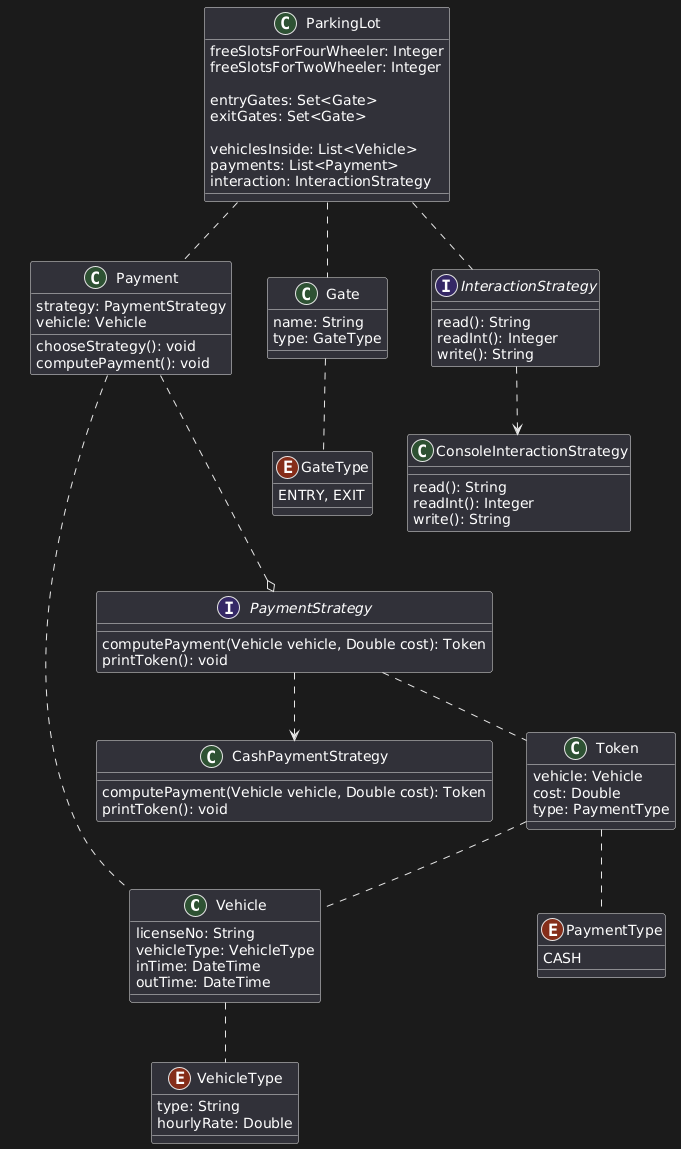

The diagram above was rendered by PlantUML. Its source (embedded in the PNG):
@startuml
class Vehicle {
  licenseNo: String
  vehicleType: VehicleType
  inTime: DateTime
  outTime: DateTime
}

enum VehicleType {
  type: String
  hourlyRate: Double
}

class Gate {
  name: String
  type: GateType
}

enum GateType {
  ENTRY, EXIT
}

class ParkingLot {
  freeSlotsForFourWheeler: Integer
  freeSlotsForTwoWheeler: Integer
  
  entryGates: Set<Gate>
  exitGates: Set<Gate>
  
  vehiclesInside: List<Vehicle>
  payments: List<Payment>
  interaction: InteractionStrategy
}

class Payment {
  strategy: PaymentStrategy
  vehicle: Vehicle

  chooseStrategy(): void
  computePayment(): void
}

enum PaymentType {
  CASH
}

interface PaymentStrategy {
  computePayment(Vehicle vehicle, Double cost): Token
  printToken(): void
}

class CashPaymentStrategy {
  computePayment(Vehicle vehicle, Double cost): Token
  printToken(): void
}

interface InteractionStrategy {
  read(): String
  readInt(): Integer
  write(): String
}

class ConsoleInteractionStrategy {
  read(): String
  readInt(): Integer
  write(): String
}

class Token {
  vehicle: Vehicle
  cost: Double
  type: PaymentType
}

ParkingLot .. Gate
ParkingLot .. Payment
ParkingLot .. InteractionStrategy
Vehicle .. VehicleType
Gate .. GateType
Token .. PaymentType
Token .. Vehicle
Payment ...o PaymentStrategy
Payment . Vehicle
PaymentStrategy ..> CashPaymentStrategy
PaymentStrategy .. Token
InteractionStrategy ..> ConsoleInteractionStrategy
@enduml